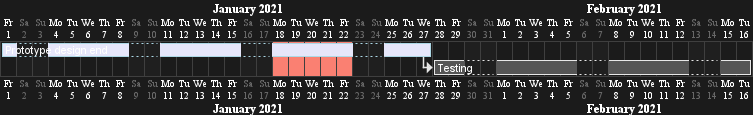

The diagram above was rendered by PlantUML. Its source (embedded in the PNG):
@startgantt
saturday are closed
sunday are closed

Project starts 2021-01-01
[Prototype design end] as [TASK1] lasts 19 days
[TASK1] is colored in Lavender/LightBlue
[Testing] lasts 14 days
[TASK1]->[Testing]

2021-01-18 to 2021-01-22 are colored in salmon 
@endgantt